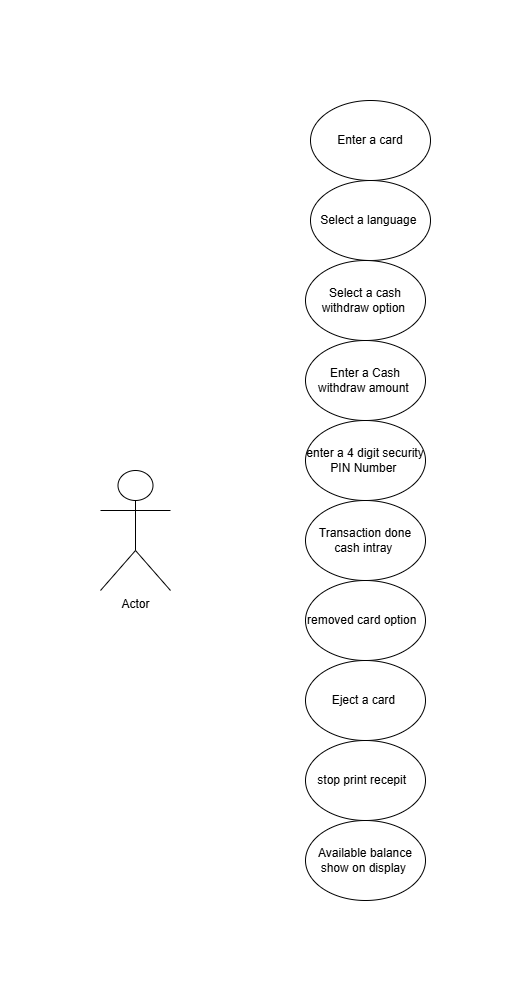

The diagram above was exported from draw.io. Its source (the exported page's mxGraphModel, read from the mxfile embedded in the PNG):
<mxGraphModel dx="1044" dy="562" grid="1" gridSize="10" guides="1" tooltips="1" connect="1" arrows="1" fold="1" page="1" pageScale="1" pageWidth="850" pageHeight="1100" math="0" shadow="0">
  <root>
    <mxCell id="0" />
    <mxCell id="1" parent="0" />
    <mxCell id="-GdRbwq9xb06dhmA-p6d-1" value="Enter a card" style="ellipse;whiteSpace=wrap;html=1;" vertex="1" parent="1">
      <mxGeometry x="370" y="250" width="120" height="80" as="geometry" />
    </mxCell>
    <mxCell id="-GdRbwq9xb06dhmA-p6d-3" value="Select a language&amp;nbsp;" style="ellipse;whiteSpace=wrap;html=1;" vertex="1" parent="1">
      <mxGeometry x="370" y="330" width="120" height="80" as="geometry" />
    </mxCell>
    <mxCell id="-GdRbwq9xb06dhmA-p6d-4" value="Select a cash withdraw option&amp;nbsp;" style="ellipse;whiteSpace=wrap;html=1;" vertex="1" parent="1">
      <mxGeometry x="365" y="410" width="120" height="80" as="geometry" />
    </mxCell>
    <mxCell id="-GdRbwq9xb06dhmA-p6d-5" value="Enter a Cash withdraw amount&amp;nbsp;" style="ellipse;whiteSpace=wrap;html=1;" vertex="1" parent="1">
      <mxGeometry x="365" y="490" width="120" height="80" as="geometry" />
    </mxCell>
    <mxCell id="-GdRbwq9xb06dhmA-p6d-6" value="enter a 4 digit security PIN Number&amp;nbsp;" style="ellipse;whiteSpace=wrap;html=1;" vertex="1" parent="1">
      <mxGeometry x="365" y="570" width="120" height="80" as="geometry" />
    </mxCell>
    <mxCell id="-GdRbwq9xb06dhmA-p6d-7" value="Transaction done cash intray&amp;nbsp;" style="ellipse;whiteSpace=wrap;html=1;" vertex="1" parent="1">
      <mxGeometry x="365" y="650" width="120" height="80" as="geometry" />
    </mxCell>
    <mxCell id="-GdRbwq9xb06dhmA-p6d-8" value="removed card option&amp;nbsp;&amp;nbsp;" style="ellipse;whiteSpace=wrap;html=1;" vertex="1" parent="1">
      <mxGeometry x="365" y="730" width="120" height="80" as="geometry" />
    </mxCell>
    <mxCell id="-GdRbwq9xb06dhmA-p6d-9" value="Eject a card&amp;nbsp;" style="ellipse;whiteSpace=wrap;html=1;" vertex="1" parent="1">
      <mxGeometry x="365" y="810" width="120" height="80" as="geometry" />
    </mxCell>
    <mxCell id="-GdRbwq9xb06dhmA-p6d-10" value="stop print recepit&amp;nbsp;&amp;nbsp;" style="ellipse;whiteSpace=wrap;html=1;" vertex="1" parent="1">
      <mxGeometry x="365" y="890" width="120" height="80" as="geometry" />
    </mxCell>
    <mxCell id="-GdRbwq9xb06dhmA-p6d-11" value="Available balance show on display&amp;nbsp;" style="ellipse;whiteSpace=wrap;html=1;" vertex="1" parent="1">
      <mxGeometry x="365" y="970" width="120" height="80" as="geometry" />
    </mxCell>
    <mxCell id="-GdRbwq9xb06dhmA-p6d-13" value="Actor" style="shape=umlActor;verticalLabelPosition=bottom;verticalAlign=top;html=1;outlineConnect=0;" vertex="1" parent="1">
      <mxGeometry x="160" y="620" width="70" height="120" as="geometry" />
    </mxCell>
  </root>
</mxGraphModel>